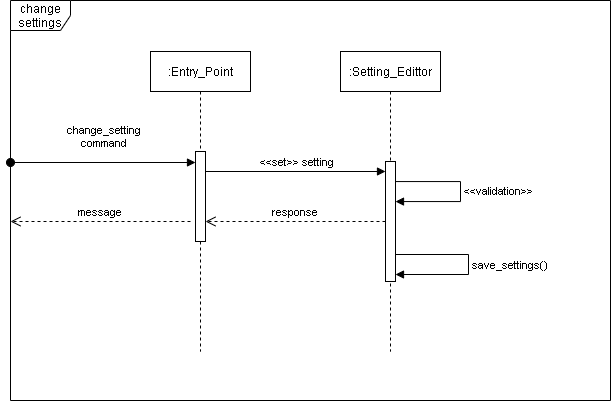

The diagram above was exported from draw.io. Its source (the exported page's mxGraphModel, read from the mxfile embedded in the PNG):
<mxGraphModel dx="712" dy="565" grid="1" gridSize="10" guides="1" tooltips="1" connect="1" arrows="1" fold="1" page="1" pageScale="1" pageWidth="827" pageHeight="1169" math="0" shadow="0">
  <root>
    <mxCell id="0" />
    <mxCell id="1" parent="0" />
    <mxCell id="2" value="change&lt;br&gt;settings" style="shape=umlFrame;whiteSpace=wrap;html=1;" vertex="1" parent="1">
      <mxGeometry x="70" y="59" width="600" height="400" as="geometry" />
    </mxCell>
    <mxCell id="3" value=":Entry_Point" style="shape=umlLifeline;perimeter=lifelinePerimeter;whiteSpace=wrap;html=1;container=1;collapsible=0;recursiveResize=0;outlineConnect=0;" vertex="1" parent="1">
      <mxGeometry x="210" y="110" width="100" height="300" as="geometry" />
    </mxCell>
    <mxCell id="6" value="" style="html=1;points=[];perimeter=orthogonalPerimeter;" vertex="1" parent="3">
      <mxGeometry x="45" y="100" width="10" height="90" as="geometry" />
    </mxCell>
    <mxCell id="4" value=":Setting_Edittor" style="shape=umlLifeline;perimeter=lifelinePerimeter;whiteSpace=wrap;html=1;container=1;collapsible=0;recursiveResize=0;outlineConnect=0;" vertex="1" parent="1">
      <mxGeometry x="400" y="110" width="100" height="300" as="geometry" />
    </mxCell>
    <mxCell id="10" value="" style="html=1;points=[];perimeter=orthogonalPerimeter;" vertex="1" parent="4">
      <mxGeometry x="45" y="110" width="10" height="120" as="geometry" />
    </mxCell>
    <mxCell id="11" value="&amp;lt;&amp;lt;validation&amp;gt;&amp;gt;" style="edgeStyle=orthogonalEdgeStyle;html=1;align=left;spacingLeft=2;endArrow=block;rounded=0;" edge="1" target="10" parent="4" source="10">
      <mxGeometry relative="1" as="geometry">
        <mxPoint x="60" y="130" as="sourcePoint" />
        <Array as="points">
          <mxPoint x="120" y="130" />
          <mxPoint x="120" y="150" />
        </Array>
        <mxPoint x="60" y="150" as="targetPoint" />
      </mxGeometry>
    </mxCell>
    <mxCell id="12" value="save_settings()" style="edgeStyle=orthogonalEdgeStyle;html=1;align=left;spacingLeft=2;endArrow=block;rounded=0;" edge="1" parent="4">
      <mxGeometry relative="1" as="geometry">
        <mxPoint x="55" y="203" as="sourcePoint" />
        <Array as="points">
          <mxPoint x="128" y="203" />
          <mxPoint x="128" y="223" />
        </Array>
        <mxPoint x="55" y="223" as="targetPoint" />
      </mxGeometry>
    </mxCell>
    <mxCell id="5" value="change_setting&lt;br&gt;command" style="html=1;verticalAlign=bottom;startArrow=oval;startFill=1;endArrow=block;startSize=8;" edge="1" parent="1" target="6">
      <mxGeometry y="10" width="60" relative="1" as="geometry">
        <mxPoint x="70" y="221.00000000000006" as="sourcePoint" />
        <mxPoint x="200" y="221" as="targetPoint" />
        <mxPoint as="offset" />
      </mxGeometry>
    </mxCell>
    <mxCell id="8" value="&amp;lt;&amp;lt;set&amp;gt;&amp;gt; setting" style="html=1;verticalAlign=bottom;endArrow=block;" edge="1" parent="1">
      <mxGeometry width="80" relative="1" as="geometry">
        <mxPoint x="265" y="230" as="sourcePoint" />
        <mxPoint x="445" y="230" as="targetPoint" />
      </mxGeometry>
    </mxCell>
    <mxCell id="13" value="response" style="html=1;verticalAlign=bottom;endArrow=open;dashed=1;endSize=8;" edge="1" parent="1" source="10" target="6">
      <mxGeometry relative="1" as="geometry">
        <mxPoint x="440" y="280" as="sourcePoint" />
        <mxPoint x="360" y="280" as="targetPoint" />
      </mxGeometry>
    </mxCell>
    <mxCell id="14" value="message" style="html=1;verticalAlign=bottom;endArrow=open;dashed=1;endSize=8;" edge="1" parent="1">
      <mxGeometry relative="1" as="geometry">
        <mxPoint x="250" y="280" as="sourcePoint" />
        <mxPoint x="70" y="280" as="targetPoint" />
      </mxGeometry>
    </mxCell>
  </root>
</mxGraphModel>